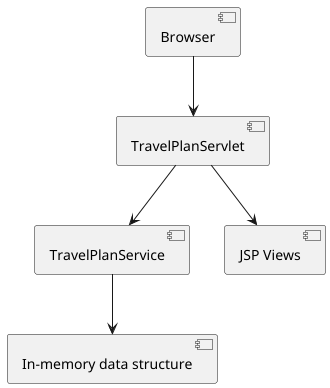

The diagram above was rendered by PlantUML. Its source (embedded in the PNG):
@startuml
component Browser
component TravelPlanServlet
component TravelPlanService
component "In-memory data structure" as Memory
component "JSP Views" as JSP

Browser --> TravelPlanServlet
TravelPlanServlet --> TravelPlanService
TravelPlanService --> Memory
TravelPlanServlet --> JSP
@enduml